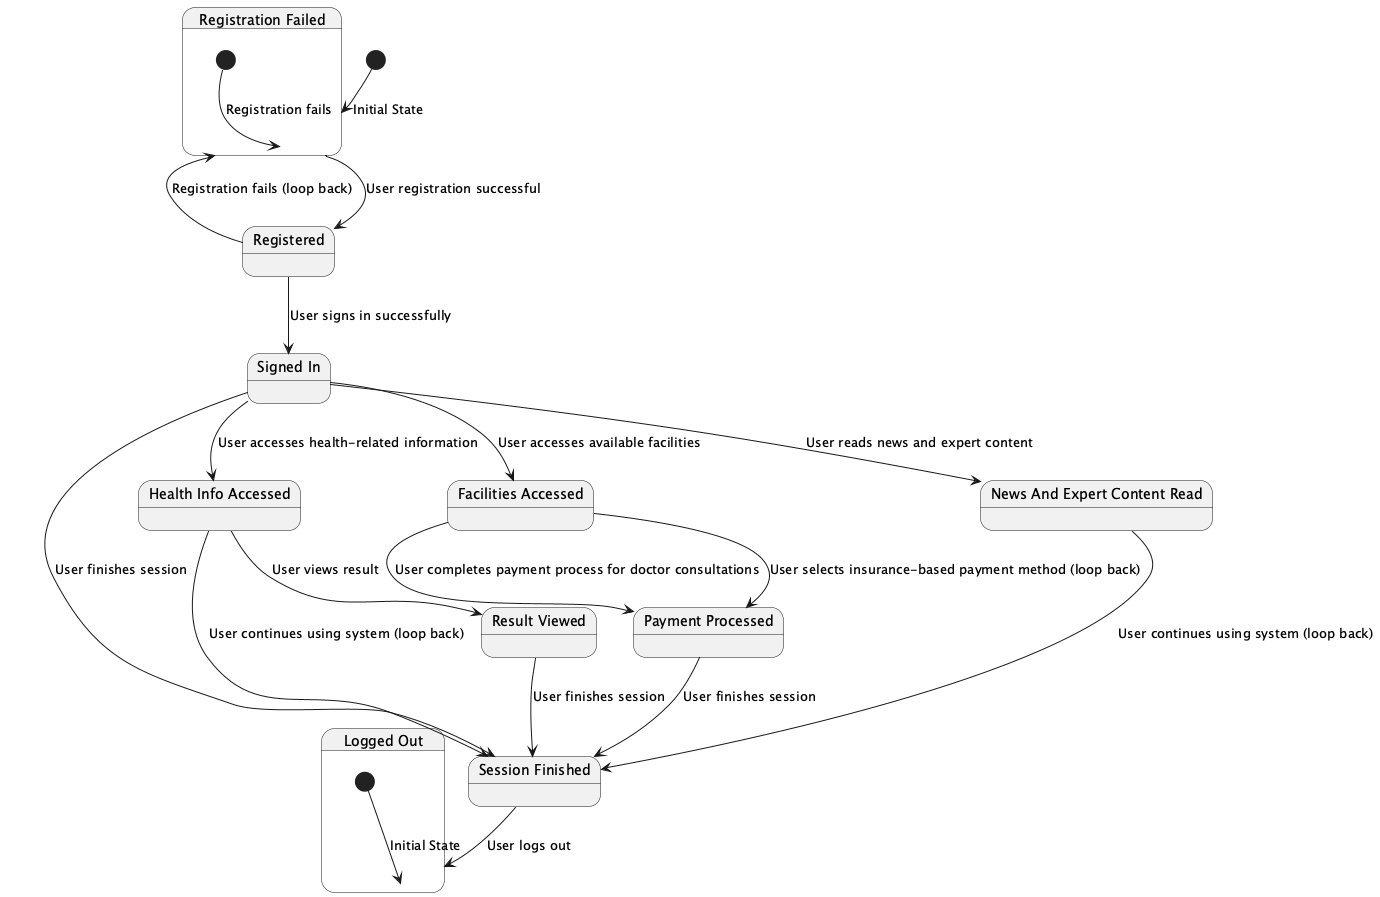

The diagram above was rendered by PlantUML. Its source (embedded in the PNG):
@startuml
[*] --> RegistrationFailed : Initial State
State "Registration Failed" as RegistrationFailed {
  [*] --> RegistrationFailed : Registration fails
  RegistrationFailed --> Registered : User registration successful
}

State "Registered" as Registered {
  Registered --> SignedIn : User signs in successfully
  Registered --> RegistrationFailed : Registration fails (loop back)
}

State "Signed In" as SignedIn {
  SignedIn --> FacilitiesAccessed : User accesses available facilities
  SignedIn --> NewsAndExpertContentRead : User reads news and expert content
  SignedIn --> HealthInfoAccessed : User accesses health-related information
  SignedIn --> SessionFinished : User finishes session
}

State "Session Finished" as SessionFinished {
  SessionFinished --> LoggedOut : User logs out
}

State "Health Info Accessed" as HealthInfoAccessed {
  HealthInfoAccessed --> ResultViewed : User views result
  HealthInfoAccessed --> SessionFinished : User continues using system (loop back)
}

State "Result Viewed" as ResultViewed {
  ResultViewed --> SessionFinished : User finishes session
}

State "Facilities Accessed" as FacilitiesAccessed {
  FacilitiesAccessed --> PaymentProcessed : User completes payment process for doctor consultations
  FacilitiesAccessed --> PaymentProcessed : User selects insurance-based payment method (loop back)
}

State "Payment Processed" as PaymentProcessed {
  PaymentProcessed --> SessionFinished : User finishes session
}

State "News And Expert Content Read" as NewsAndExpertContentRead {
  NewsAndExpertContentRead --> SessionFinished : User continues using system (loop back)
}

State "Logged Out" as LoggedOut {
  [*] --> LoggedOut : Initial State
}

@enduml